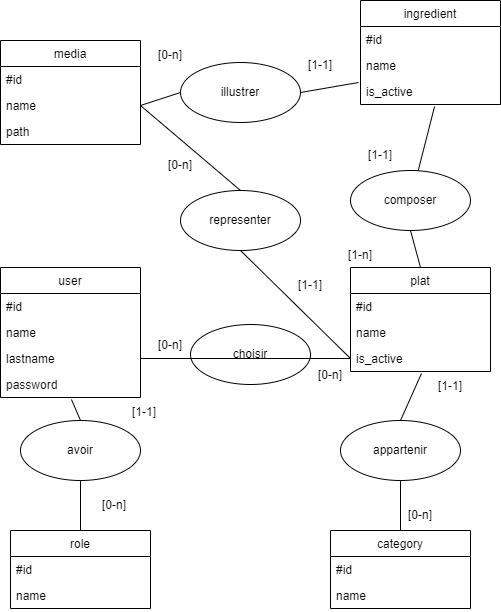

The diagram above was exported from draw.io. Its source (the exported page's mxGraphModel, read from the mxfile embedded in the PNG):
<mxGraphModel dx="1326" dy="719" grid="1" gridSize="10" guides="1" tooltips="1" connect="1" arrows="1" fold="1" page="1" pageScale="1" pageWidth="827" pageHeight="1169" math="0" shadow="0">
  <root>
    <mxCell id="0" />
    <mxCell id="1" parent="0" />
    <mxCell id="h71JyO_Sz62XZKka2B8X-1" value="user" style="swimlane;fontStyle=0;childLayout=stackLayout;horizontal=1;startSize=26;fillColor=none;horizontalStack=0;resizeParent=1;resizeParentMax=0;resizeLast=0;collapsible=1;marginBottom=0;" vertex="1" parent="1">
      <mxGeometry x="300" y="307" width="140" height="130" as="geometry" />
    </mxCell>
    <mxCell id="h71JyO_Sz62XZKka2B8X-56" value="#id" style="text;strokeColor=none;fillColor=none;align=left;verticalAlign=top;spacingLeft=4;spacingRight=4;overflow=hidden;rotatable=0;points=[[0,0.5],[1,0.5]];portConstraint=eastwest;" vertex="1" parent="h71JyO_Sz62XZKka2B8X-1">
      <mxGeometry y="26" width="140" height="26" as="geometry" />
    </mxCell>
    <mxCell id="h71JyO_Sz62XZKka2B8X-2" value="name" style="text;strokeColor=none;fillColor=none;align=left;verticalAlign=top;spacingLeft=4;spacingRight=4;overflow=hidden;rotatable=0;points=[[0,0.5],[1,0.5]];portConstraint=eastwest;" vertex="1" parent="h71JyO_Sz62XZKka2B8X-1">
      <mxGeometry y="52" width="140" height="26" as="geometry" />
    </mxCell>
    <mxCell id="h71JyO_Sz62XZKka2B8X-3" value="lastname" style="text;strokeColor=none;fillColor=none;align=left;verticalAlign=top;spacingLeft=4;spacingRight=4;overflow=hidden;rotatable=0;points=[[0,0.5],[1,0.5]];portConstraint=eastwest;" vertex="1" parent="h71JyO_Sz62XZKka2B8X-1">
      <mxGeometry y="78" width="140" height="26" as="geometry" />
    </mxCell>
    <mxCell id="h71JyO_Sz62XZKka2B8X-4" value="password" style="text;strokeColor=none;fillColor=none;align=left;verticalAlign=top;spacingLeft=4;spacingRight=4;overflow=hidden;rotatable=0;points=[[0,0.5],[1,0.5]];portConstraint=eastwest;" vertex="1" parent="h71JyO_Sz62XZKka2B8X-1">
      <mxGeometry y="104" width="140" height="26" as="geometry" />
    </mxCell>
    <mxCell id="h71JyO_Sz62XZKka2B8X-5" value="plat" style="swimlane;fontStyle=0;childLayout=stackLayout;horizontal=1;startSize=26;fillColor=none;horizontalStack=0;resizeParent=1;resizeParentMax=0;resizeLast=0;collapsible=1;marginBottom=0;" vertex="1" parent="1">
      <mxGeometry x="650" y="307" width="140" height="104" as="geometry" />
    </mxCell>
    <mxCell id="h71JyO_Sz62XZKka2B8X-57" value="#id" style="text;strokeColor=none;fillColor=none;align=left;verticalAlign=top;spacingLeft=4;spacingRight=4;overflow=hidden;rotatable=0;points=[[0,0.5],[1,0.5]];portConstraint=eastwest;" vertex="1" parent="h71JyO_Sz62XZKka2B8X-5">
      <mxGeometry y="26" width="140" height="26" as="geometry" />
    </mxCell>
    <mxCell id="h71JyO_Sz62XZKka2B8X-6" value="name" style="text;strokeColor=none;fillColor=none;align=left;verticalAlign=top;spacingLeft=4;spacingRight=4;overflow=hidden;rotatable=0;points=[[0,0.5],[1,0.5]];portConstraint=eastwest;" vertex="1" parent="h71JyO_Sz62XZKka2B8X-5">
      <mxGeometry y="52" width="140" height="26" as="geometry" />
    </mxCell>
    <mxCell id="h71JyO_Sz62XZKka2B8X-7" value="is_active" style="text;strokeColor=none;fillColor=none;align=left;verticalAlign=top;spacingLeft=4;spacingRight=4;overflow=hidden;rotatable=0;points=[[0,0.5],[1,0.5]];portConstraint=eastwest;" vertex="1" parent="h71JyO_Sz62XZKka2B8X-5">
      <mxGeometry y="78" width="140" height="26" as="geometry" />
    </mxCell>
    <mxCell id="h71JyO_Sz62XZKka2B8X-9" value="category" style="swimlane;fontStyle=0;childLayout=stackLayout;horizontal=1;startSize=26;fillColor=none;horizontalStack=0;resizeParent=1;resizeParentMax=0;resizeLast=0;collapsible=1;marginBottom=0;" vertex="1" parent="1">
      <mxGeometry x="630" y="570" width="140" height="78" as="geometry" />
    </mxCell>
    <mxCell id="h71JyO_Sz62XZKka2B8X-59" value="#id" style="text;strokeColor=none;fillColor=none;align=left;verticalAlign=top;spacingLeft=4;spacingRight=4;overflow=hidden;rotatable=0;points=[[0,0.5],[1,0.5]];portConstraint=eastwest;" vertex="1" parent="h71JyO_Sz62XZKka2B8X-9">
      <mxGeometry y="26" width="140" height="26" as="geometry" />
    </mxCell>
    <mxCell id="h71JyO_Sz62XZKka2B8X-10" value="name" style="text;strokeColor=none;fillColor=none;align=left;verticalAlign=top;spacingLeft=4;spacingRight=4;overflow=hidden;rotatable=0;points=[[0,0.5],[1,0.5]];portConstraint=eastwest;" vertex="1" parent="h71JyO_Sz62XZKka2B8X-9">
      <mxGeometry y="52" width="140" height="26" as="geometry" />
    </mxCell>
    <mxCell id="h71JyO_Sz62XZKka2B8X-13" value="ingredient" style="swimlane;fontStyle=0;childLayout=stackLayout;horizontal=1;startSize=26;fillColor=none;horizontalStack=0;resizeParent=1;resizeParentMax=0;resizeLast=0;collapsible=1;marginBottom=0;" vertex="1" parent="1">
      <mxGeometry x="660" y="40" width="140" height="104" as="geometry" />
    </mxCell>
    <mxCell id="h71JyO_Sz62XZKka2B8X-55" value="#id" style="text;strokeColor=none;fillColor=none;align=left;verticalAlign=top;spacingLeft=4;spacingRight=4;overflow=hidden;rotatable=0;points=[[0,0.5],[1,0.5]];portConstraint=eastwest;" vertex="1" parent="h71JyO_Sz62XZKka2B8X-13">
      <mxGeometry y="26" width="140" height="26" as="geometry" />
    </mxCell>
    <mxCell id="h71JyO_Sz62XZKka2B8X-14" value="name" style="text;strokeColor=none;fillColor=none;align=left;verticalAlign=top;spacingLeft=4;spacingRight=4;overflow=hidden;rotatable=0;points=[[0,0.5],[1,0.5]];portConstraint=eastwest;" vertex="1" parent="h71JyO_Sz62XZKka2B8X-13">
      <mxGeometry y="52" width="140" height="26" as="geometry" />
    </mxCell>
    <mxCell id="h71JyO_Sz62XZKka2B8X-15" value="is_active" style="text;strokeColor=none;fillColor=none;align=left;verticalAlign=top;spacingLeft=4;spacingRight=4;overflow=hidden;rotatable=0;points=[[0,0.5],[1,0.5]];portConstraint=eastwest;" vertex="1" parent="h71JyO_Sz62XZKka2B8X-13">
      <mxGeometry y="78" width="140" height="26" as="geometry" />
    </mxCell>
    <mxCell id="h71JyO_Sz62XZKka2B8X-17" value="media" style="swimlane;fontStyle=0;childLayout=stackLayout;horizontal=1;startSize=26;fillColor=none;horizontalStack=0;resizeParent=1;resizeParentMax=0;resizeLast=0;collapsible=1;marginBottom=0;" vertex="1" parent="1">
      <mxGeometry x="300" y="80" width="140" height="104" as="geometry" />
    </mxCell>
    <mxCell id="h71JyO_Sz62XZKka2B8X-18" value="#id" style="text;strokeColor=none;fillColor=none;align=left;verticalAlign=top;spacingLeft=4;spacingRight=4;overflow=hidden;rotatable=0;points=[[0,0.5],[1,0.5]];portConstraint=eastwest;" vertex="1" parent="h71JyO_Sz62XZKka2B8X-17">
      <mxGeometry y="26" width="140" height="26" as="geometry" />
    </mxCell>
    <mxCell id="h71JyO_Sz62XZKka2B8X-19" value="name" style="text;strokeColor=none;fillColor=none;align=left;verticalAlign=top;spacingLeft=4;spacingRight=4;overflow=hidden;rotatable=0;points=[[0,0.5],[1,0.5]];portConstraint=eastwest;" vertex="1" parent="h71JyO_Sz62XZKka2B8X-17">
      <mxGeometry y="52" width="140" height="26" as="geometry" />
    </mxCell>
    <mxCell id="h71JyO_Sz62XZKka2B8X-20" value="path" style="text;strokeColor=none;fillColor=none;align=left;verticalAlign=top;spacingLeft=4;spacingRight=4;overflow=hidden;rotatable=0;points=[[0,0.5],[1,0.5]];portConstraint=eastwest;" vertex="1" parent="h71JyO_Sz62XZKka2B8X-17">
      <mxGeometry y="78" width="140" height="26" as="geometry" />
    </mxCell>
    <mxCell id="h71JyO_Sz62XZKka2B8X-21" value="role" style="swimlane;fontStyle=0;childLayout=stackLayout;horizontal=1;startSize=26;fillColor=none;horizontalStack=0;resizeParent=1;resizeParentMax=0;resizeLast=0;collapsible=1;marginBottom=0;" vertex="1" parent="1">
      <mxGeometry x="310" y="570" width="140" height="78" as="geometry" />
    </mxCell>
    <mxCell id="h71JyO_Sz62XZKka2B8X-58" value="#id" style="text;strokeColor=none;fillColor=none;align=left;verticalAlign=top;spacingLeft=4;spacingRight=4;overflow=hidden;rotatable=0;points=[[0,0.5],[1,0.5]];portConstraint=eastwest;" vertex="1" parent="h71JyO_Sz62XZKka2B8X-21">
      <mxGeometry y="26" width="140" height="26" as="geometry" />
    </mxCell>
    <mxCell id="h71JyO_Sz62XZKka2B8X-22" value="name" style="text;strokeColor=none;fillColor=none;align=left;verticalAlign=top;spacingLeft=4;spacingRight=4;overflow=hidden;rotatable=0;points=[[0,0.5],[1,0.5]];portConstraint=eastwest;" vertex="1" parent="h71JyO_Sz62XZKka2B8X-21">
      <mxGeometry y="52" width="140" height="26" as="geometry" />
    </mxCell>
    <mxCell id="h71JyO_Sz62XZKka2B8X-25" value="avoir" style="ellipse;whiteSpace=wrap;html=1;" vertex="1" parent="1">
      <mxGeometry x="320" y="460" width="120" height="60" as="geometry" />
    </mxCell>
    <mxCell id="h71JyO_Sz62XZKka2B8X-26" value="" style="endArrow=none;html=1;rounded=0;entryX=0.507;entryY=1.077;entryDx=0;entryDy=0;entryPerimeter=0;exitX=0.5;exitY=0;exitDx=0;exitDy=0;" edge="1" parent="1" source="h71JyO_Sz62XZKka2B8X-25" target="h71JyO_Sz62XZKka2B8X-4">
      <mxGeometry width="50" height="50" relative="1" as="geometry">
        <mxPoint x="520" y="390" as="sourcePoint" />
        <mxPoint x="590" y="390" as="targetPoint" />
      </mxGeometry>
    </mxCell>
    <mxCell id="h71JyO_Sz62XZKka2B8X-27" value="" style="endArrow=none;html=1;rounded=0;entryX=0.5;entryY=0;entryDx=0;entryDy=0;exitX=0.5;exitY=1;exitDx=0;exitDy=0;" edge="1" parent="1" source="h71JyO_Sz62XZKka2B8X-25" target="h71JyO_Sz62XZKka2B8X-21">
      <mxGeometry width="50" height="50" relative="1" as="geometry">
        <mxPoint x="520" y="390" as="sourcePoint" />
        <mxPoint x="570" y="340" as="targetPoint" />
      </mxGeometry>
    </mxCell>
    <mxCell id="h71JyO_Sz62XZKka2B8X-28" value="[1-1]" style="text;html=1;strokeColor=none;fillColor=none;align=center;verticalAlign=middle;whiteSpace=wrap;rounded=0;" vertex="1" parent="1">
      <mxGeometry x="414" y="437" width="60" height="30" as="geometry" />
    </mxCell>
    <mxCell id="h71JyO_Sz62XZKka2B8X-30" value="choisir" style="ellipse;whiteSpace=wrap;html=1;" vertex="1" parent="1">
      <mxGeometry x="490" y="364" width="120" height="60" as="geometry" />
    </mxCell>
    <mxCell id="h71JyO_Sz62XZKka2B8X-31" value="" style="endArrow=none;html=1;rounded=0;entryX=0;entryY=0.5;entryDx=0;entryDy=0;exitX=1;exitY=0.5;exitDx=0;exitDy=0;" edge="1" parent="1" source="h71JyO_Sz62XZKka2B8X-3" target="h71JyO_Sz62XZKka2B8X-7">
      <mxGeometry width="50" height="50" relative="1" as="geometry">
        <mxPoint x="520" y="400" as="sourcePoint" />
        <mxPoint x="570" y="350" as="targetPoint" />
      </mxGeometry>
    </mxCell>
    <mxCell id="h71JyO_Sz62XZKka2B8X-32" value="[0-n]" style="text;html=1;strokeColor=none;fillColor=none;align=center;verticalAlign=middle;whiteSpace=wrap;rounded=0;" vertex="1" parent="1">
      <mxGeometry x="440" y="370" width="60" height="30" as="geometry" />
    </mxCell>
    <mxCell id="h71JyO_Sz62XZKka2B8X-33" value="[0-n]" style="text;html=1;strokeColor=none;fillColor=none;align=center;verticalAlign=middle;whiteSpace=wrap;rounded=0;" vertex="1" parent="1">
      <mxGeometry x="600" y="400" width="60" height="30" as="geometry" />
    </mxCell>
    <mxCell id="h71JyO_Sz62XZKka2B8X-35" value="composer" style="ellipse;whiteSpace=wrap;html=1;" vertex="1" parent="1">
      <mxGeometry x="650" y="210" width="120" height="60" as="geometry" />
    </mxCell>
    <mxCell id="h71JyO_Sz62XZKka2B8X-36" value="" style="endArrow=none;html=1;rounded=0;entryX=0.529;entryY=1.077;entryDx=0;entryDy=0;entryPerimeter=0;" edge="1" parent="1" source="h71JyO_Sz62XZKka2B8X-35" target="h71JyO_Sz62XZKka2B8X-15">
      <mxGeometry width="50" height="50" relative="1" as="geometry">
        <mxPoint x="520" y="400" as="sourcePoint" />
        <mxPoint x="734.06" y="170.98800000000006" as="targetPoint" />
      </mxGeometry>
    </mxCell>
    <mxCell id="h71JyO_Sz62XZKka2B8X-37" value="" style="endArrow=none;html=1;rounded=0;entryX=0.5;entryY=1;entryDx=0;entryDy=0;exitX=0.5;exitY=0;exitDx=0;exitDy=0;" edge="1" parent="1" source="h71JyO_Sz62XZKka2B8X-5" target="h71JyO_Sz62XZKka2B8X-35">
      <mxGeometry width="50" height="50" relative="1" as="geometry">
        <mxPoint x="520" y="400" as="sourcePoint" />
        <mxPoint x="570" y="350" as="targetPoint" />
      </mxGeometry>
    </mxCell>
    <mxCell id="h71JyO_Sz62XZKka2B8X-38" value="[1-1]" style="text;html=1;strokeColor=none;fillColor=none;align=center;verticalAlign=middle;whiteSpace=wrap;rounded=0;" vertex="1" parent="1">
      <mxGeometry x="650" y="180" width="60" height="30" as="geometry" />
    </mxCell>
    <mxCell id="h71JyO_Sz62XZKka2B8X-39" value="[1-n]" style="text;html=1;strokeColor=none;fillColor=none;align=center;verticalAlign=middle;whiteSpace=wrap;rounded=0;" vertex="1" parent="1">
      <mxGeometry x="630" y="280" width="60" height="30" as="geometry" />
    </mxCell>
    <mxCell id="h71JyO_Sz62XZKka2B8X-40" value="appartenir" style="ellipse;whiteSpace=wrap;html=1;" vertex="1" parent="1">
      <mxGeometry x="640" y="460" width="120" height="60" as="geometry" />
    </mxCell>
    <mxCell id="h71JyO_Sz62XZKka2B8X-41" value="" style="endArrow=none;html=1;rounded=0;entryX=0.507;entryY=1.077;entryDx=0;entryDy=0;entryPerimeter=0;exitX=0.5;exitY=0;exitDx=0;exitDy=0;" edge="1" parent="1" source="h71JyO_Sz62XZKka2B8X-40" target="h71JyO_Sz62XZKka2B8X-7">
      <mxGeometry width="50" height="50" relative="1" as="geometry">
        <mxPoint x="520" y="400" as="sourcePoint" />
        <mxPoint x="715.94" y="437.98800000000006" as="targetPoint" />
      </mxGeometry>
    </mxCell>
    <mxCell id="h71JyO_Sz62XZKka2B8X-42" value="" style="endArrow=none;html=1;rounded=0;entryX=0.5;entryY=1;entryDx=0;entryDy=0;exitX=0.5;exitY=0;exitDx=0;exitDy=0;" edge="1" parent="1" source="h71JyO_Sz62XZKka2B8X-9" target="h71JyO_Sz62XZKka2B8X-40">
      <mxGeometry width="50" height="50" relative="1" as="geometry">
        <mxPoint x="520" y="400" as="sourcePoint" />
        <mxPoint x="570" y="350" as="targetPoint" />
      </mxGeometry>
    </mxCell>
    <mxCell id="h71JyO_Sz62XZKka2B8X-43" value="illustrer" style="ellipse;whiteSpace=wrap;html=1;" vertex="1" parent="1">
      <mxGeometry x="480" y="102" width="120" height="60" as="geometry" />
    </mxCell>
    <mxCell id="h71JyO_Sz62XZKka2B8X-44" value="representer" style="ellipse;whiteSpace=wrap;html=1;" vertex="1" parent="1">
      <mxGeometry x="480" y="230" width="120" height="60" as="geometry" />
    </mxCell>
    <mxCell id="h71JyO_Sz62XZKka2B8X-45" value="" style="endArrow=none;html=1;rounded=0;entryX=1;entryY=0.5;entryDx=0;entryDy=0;exitX=0;exitY=0.5;exitDx=0;exitDy=0;" edge="1" parent="1" source="h71JyO_Sz62XZKka2B8X-43" target="h71JyO_Sz62XZKka2B8X-19">
      <mxGeometry width="50" height="50" relative="1" as="geometry">
        <mxPoint x="520" y="400" as="sourcePoint" />
        <mxPoint x="570" y="350" as="targetPoint" />
      </mxGeometry>
    </mxCell>
    <mxCell id="h71JyO_Sz62XZKka2B8X-46" value="" style="endArrow=none;html=1;rounded=0;entryX=-0.014;entryY=0.154;entryDx=0;entryDy=0;entryPerimeter=0;exitX=1;exitY=0.5;exitDx=0;exitDy=0;" edge="1" parent="1" source="h71JyO_Sz62XZKka2B8X-43" target="h71JyO_Sz62XZKka2B8X-15">
      <mxGeometry width="50" height="50" relative="1" as="geometry">
        <mxPoint x="520" y="400" as="sourcePoint" />
        <mxPoint x="570" y="350" as="targetPoint" />
      </mxGeometry>
    </mxCell>
    <mxCell id="h71JyO_Sz62XZKka2B8X-47" value="" style="endArrow=none;html=1;rounded=0;entryX=0.5;entryY=0;entryDx=0;entryDy=0;exitX=1;exitY=0.5;exitDx=0;exitDy=0;" edge="1" parent="1" source="h71JyO_Sz62XZKka2B8X-19" target="h71JyO_Sz62XZKka2B8X-44">
      <mxGeometry width="50" height="50" relative="1" as="geometry">
        <mxPoint x="520" y="400" as="sourcePoint" />
        <mxPoint x="570" y="350" as="targetPoint" />
      </mxGeometry>
    </mxCell>
    <mxCell id="h71JyO_Sz62XZKka2B8X-48" value="" style="endArrow=none;html=1;rounded=0;entryX=0;entryY=0.5;entryDx=0;entryDy=0;exitX=0.5;exitY=1;exitDx=0;exitDy=0;" edge="1" parent="1" source="h71JyO_Sz62XZKka2B8X-44" target="h71JyO_Sz62XZKka2B8X-7">
      <mxGeometry width="50" height="50" relative="1" as="geometry">
        <mxPoint x="520" y="400" as="sourcePoint" />
        <mxPoint x="570" y="350" as="targetPoint" />
      </mxGeometry>
    </mxCell>
    <mxCell id="h71JyO_Sz62XZKka2B8X-50" value="[0-n]" style="text;html=1;strokeColor=none;fillColor=none;align=center;verticalAlign=middle;whiteSpace=wrap;rounded=0;" vertex="1" parent="1">
      <mxGeometry x="384" y="530" width="60" height="30" as="geometry" />
    </mxCell>
    <mxCell id="h71JyO_Sz62XZKka2B8X-51" value="[0-n]" style="text;html=1;strokeColor=none;fillColor=none;align=center;verticalAlign=middle;whiteSpace=wrap;rounded=0;" vertex="1" parent="1">
      <mxGeometry x="440" y="80" width="60" height="30" as="geometry" />
    </mxCell>
    <mxCell id="h71JyO_Sz62XZKka2B8X-52" value="[0-n]" style="text;html=1;strokeColor=none;fillColor=none;align=center;verticalAlign=middle;whiteSpace=wrap;rounded=0;" vertex="1" parent="1">
      <mxGeometry x="450" y="190" width="60" height="30" as="geometry" />
    </mxCell>
    <mxCell id="h71JyO_Sz62XZKka2B8X-53" value="[1-1]" style="text;html=1;strokeColor=none;fillColor=none;align=center;verticalAlign=middle;whiteSpace=wrap;rounded=0;" vertex="1" parent="1">
      <mxGeometry x="590" y="90" width="60" height="30" as="geometry" />
    </mxCell>
    <mxCell id="h71JyO_Sz62XZKka2B8X-54" value="[1-1]" style="text;html=1;strokeColor=none;fillColor=none;align=center;verticalAlign=middle;whiteSpace=wrap;rounded=0;" vertex="1" parent="1">
      <mxGeometry x="580" y="310" width="60" height="30" as="geometry" />
    </mxCell>
    <mxCell id="h71JyO_Sz62XZKka2B8X-61" value="[1-1]" style="text;html=1;strokeColor=none;fillColor=none;align=center;verticalAlign=middle;whiteSpace=wrap;rounded=0;" vertex="1" parent="1">
      <mxGeometry x="720" y="411" width="60" height="30" as="geometry" />
    </mxCell>
    <mxCell id="h71JyO_Sz62XZKka2B8X-62" value="[0-n]" style="text;html=1;strokeColor=none;fillColor=none;align=center;verticalAlign=middle;whiteSpace=wrap;rounded=0;" vertex="1" parent="1">
      <mxGeometry x="690" y="540" width="60" height="30" as="geometry" />
    </mxCell>
  </root>
</mxGraphModel>